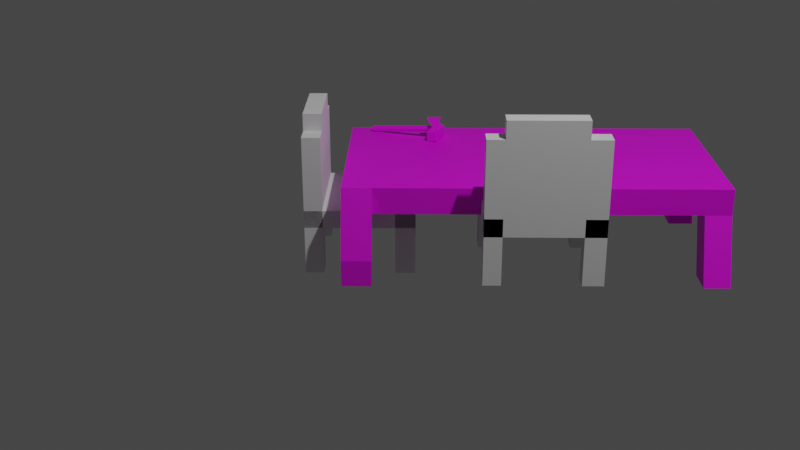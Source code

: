 # Source: TP1.blend  (saved by Blender 3.4.6; exported with 4.5.12 LTS)
import bpy
from mathutils import Matrix  # noqa: F401  (used for matrix-valued properties, if any)

bpy.ops.wm.read_factory_settings(use_empty=True)
scene = bpy.context.scene
scene.name = 'Scene'

# ---- collections
col_collection = bpy.data.collections.new('Collection'); scene.collection.children.link(col_collection)

# ---- images (referenced by path relative to the original .blend; pixels are not part of the script)
import os
ASSET_DIR = os.environ.get("B2B_ASSET_DIR", "")  # directory of the original .blend (textures are referenced by path, not embedded)
HERE = os.path.dirname(os.path.abspath(__file__))  # packed textures are extracted next to this script under _unpacked/

def load_image(name, relpath, width, height, colorspace="sRGB"):
    """Load a texture the original file referenced (path relative to the .blend, or extracted next to this script)."""
    p = next((c for c in (os.path.join(HERE, relpath), os.path.join(ASSET_DIR, relpath)) if relpath and os.path.exists(c)), "")
    if p:
        img = bpy.data.images.load(p, check_existing=True)
        img.name = name
    else:  # same state as the original file: an image datablock whose file is absent (Cycles renders it pink)
        img = bpy.data.images.new(name, width, height)
        img.source = "FILE"
        img.filepath = "//" + (relpath or name)
    img.colorspace_settings.name = colorspace
    return img
img_woodtexture_jpeg = load_image('woodTexture.jpeg', 'TP2/woodTexture.jpeg', 1024, 1024, 'sRGB')
img_metal_jpg = load_image('metal.jpg', 'TP2/metal.jpg', 1024, 1024, 'sRGB')
img_woodtexture_jpeg_001 = load_image('woodTexture.jpeg.001', 'TP2/woodTexture.jpeg', 1024, 1024, 'sRGB')
img_metal_jpg_001 = load_image('metal.jpg.001', 'TP2/metal.jpg', 1024, 1024, 'sRGB')

# ---- materials (node trees are filled in below, after node groups)
mat_lou7 = bpy.data.materials.new('lou7')
mat_lou7.use_transparent_shadow = False
mat_loun = bpy.data.materials.new('loun')
mat_loun.alpha_threshold = 0.0
mat_loun.use_transparent_shadow = False
mat_loun.roughness = 0.5
mat_loun.line_color = (0.0, 0.0, 0.0, 1.0)
mat_7did = bpy.data.materials.new('7did')
mat_7did.use_transparent_shadow = False
mat_lou7_001 = bpy.data.materials.new('lou7.001')
mat_lou7_001.use_transparent_shadow = False
mat_loun_001 = bpy.data.materials.new('loun.001')
mat_loun_001.alpha_threshold = 0.0
mat_loun_001.use_transparent_shadow = False
mat_loun_001.roughness = 0.5
mat_loun_001.line_color = (0.0, 0.0, 0.0, 1.0)
mat_7did_001 = bpy.data.materials.new('7did.001')
mat_7did_001.use_transparent_shadow = False

# ---- material node trees
mat_lou7.use_nodes = True; mat_lou7.node_tree.nodes.clear()
_N = mat_lou7.node_tree.nodes; _L = mat_lou7.node_tree.links
n0 = _N.new('ShaderNodeBsdfPrincipled'); n0.name = 'Principled BSDF'; n0.location = (10, 300)
n0.distribution = 'GGX'
n0.subsurface_method = 'RANDOM_WALK_SKIN'
n0.inputs[3].default_value = 1.45
n0.inputs[27].default_value = (0.0, 0.0, 0.0, 1.0)
n0.inputs[28].default_value = 1.0
n1 = _N.new('ShaderNodeOutputMaterial'); n1.name = 'Material Output'; n1.location = (300, 300)
n2 = _N.new('ShaderNodeTexImage'); n2.name = 'Image Texture'; n2.location = (-280, 275)
n2.image = img_woodtexture_jpeg
_L.new(n0.outputs[0], n1.inputs[0])
_L.new(n2.outputs[0], n0.inputs[0])
n1.is_active_output = True
mat_loun.use_nodes = True; mat_loun.node_tree.nodes.clear()
_N = mat_loun.node_tree.nodes; _L = mat_loun.node_tree.links
n0 = _N.new('ShaderNodeOutputMaterial'); n0.name = 'Material Output'; n0.location = (300, 300)
n1 = _N.new('ShaderNodeBsdfPrincipled'); n1.name = 'Principled BSDF'; n1.location = (10, 300)
n1.distribution = 'GGX'
n1.subsurface_method = 'RANDOM_WALK_SKIN'
n1.inputs[3].default_value = 1.45
n1.inputs[27].default_value = (0.0, 0.0, 0.0, 1.0)
n1.inputs[28].default_value = 1.0
_L.new(n1.outputs[0], n0.inputs[0])
n0.is_active_output = True
mat_7did.use_nodes = True; mat_7did.node_tree.nodes.clear()
_N = mat_7did.node_tree.nodes; _L = mat_7did.node_tree.links
n0 = _N.new('ShaderNodeBsdfPrincipled'); n0.name = 'Principled BSDF'; n0.location = (10, 300)
n0.distribution = 'GGX'
n0.subsurface_method = 'RANDOM_WALK_SKIN'
n0.inputs[3].default_value = 1.45
n0.inputs[27].default_value = (0.0, 0.0, 0.0, 1.0)
n0.inputs[28].default_value = 1.0
n1 = _N.new('ShaderNodeOutputMaterial'); n1.name = 'Material Output'; n1.location = (300, 300)
n2 = _N.new('ShaderNodeTexImage'); n2.name = 'Image Texture'; n2.location = (-280, 275)
n2.image = img_metal_jpg
_L.new(n0.outputs[0], n1.inputs[0])
_L.new(n2.outputs[0], n0.inputs[0])
n1.is_active_output = True
mat_lou7_001.use_nodes = True; mat_lou7_001.node_tree.nodes.clear()
_N = mat_lou7_001.node_tree.nodes; _L = mat_lou7_001.node_tree.links
n0 = _N.new('ShaderNodeBsdfPrincipled'); n0.name = 'Principled BSDF'; n0.location = (10, 300)
n0.distribution = 'GGX'
n0.subsurface_method = 'RANDOM_WALK_SKIN'
n0.inputs[3].default_value = 1.45
n0.inputs[27].default_value = (0.0, 0.0, 0.0, 1.0)
n0.inputs[28].default_value = 1.0
n1 = _N.new('ShaderNodeOutputMaterial'); n1.name = 'Material Output'; n1.location = (300, 300)
n2 = _N.new('ShaderNodeTexImage'); n2.name = 'Image Texture'; n2.location = (-280, 275)
n2.image = img_woodtexture_jpeg_001
_L.new(n0.outputs[0], n1.inputs[0])
_L.new(n2.outputs[0], n0.inputs[0])
n1.is_active_output = True
mat_loun_001.use_nodes = True; mat_loun_001.node_tree.nodes.clear()
_N = mat_loun_001.node_tree.nodes; _L = mat_loun_001.node_tree.links
n0 = _N.new('ShaderNodeOutputMaterial'); n0.name = 'Material Output'; n0.location = (300, 300)
n1 = _N.new('ShaderNodeBsdfPrincipled'); n1.name = 'Principled BSDF'; n1.location = (10, 300)
n1.distribution = 'GGX'
n1.subsurface_method = 'RANDOM_WALK_SKIN'
n1.inputs[3].default_value = 1.45
n1.inputs[27].default_value = (0.0, 0.0, 0.0, 1.0)
n1.inputs[28].default_value = 1.0
_L.new(n1.outputs[0], n0.inputs[0])
n0.is_active_output = True
mat_7did_001.use_nodes = True; mat_7did_001.node_tree.nodes.clear()
_N = mat_7did_001.node_tree.nodes; _L = mat_7did_001.node_tree.links
n0 = _N.new('ShaderNodeBsdfPrincipled'); n0.name = 'Principled BSDF'; n0.location = (10, 300)
n0.distribution = 'GGX'
n0.subsurface_method = 'RANDOM_WALK_SKIN'
n0.inputs[3].default_value = 1.45
n0.inputs[27].default_value = (0.0, 0.0, 0.0, 1.0)
n0.inputs[28].default_value = 1.0
n1 = _N.new('ShaderNodeOutputMaterial'); n1.name = 'Material Output'; n1.location = (300, 300)
n2 = _N.new('ShaderNodeTexImage'); n2.name = 'Image Texture'; n2.location = (-280, 275)
n2.image = img_metal_jpg_001
_L.new(n0.outputs[0], n1.inputs[0])
_L.new(n2.outputs[0], n0.inputs[0])
n1.is_active_output = True

# ---- world
world_world = bpy.data.worlds.new('World'); scene.world = world_world
world_world.use_nodes = True; world_world.node_tree.nodes.clear()
_N = world_world.node_tree.nodes; _L = world_world.node_tree.links
n0 = _N.new('ShaderNodeOutputWorld'); n0.name = 'World Output'; n0.location = (300, 300)
n1 = _N.new('ShaderNodeBackground'); n1.name = 'Background'; n1.location = (10, 300)
n1.inputs[0].default_value = (0.05088, 0.05088, 0.05088, 1.0)
_L.new(n1.outputs[0], n0.inputs[0])
n0.is_active_output = True
world_world.color = (0.05088, 0.05088, 0.05088)
world_world.use_sun_shadow = False
world_world.sun_shadow_jitter_overblur = 0.0

# ---- cameras
cam_camera_001 = bpy.data.cameras.new('Camera.001')

# ---- lights
light_light = bpy.data.lights.new('Light', 'POINT')
light_light.transmission_factor = 0.0
light_light.energy = 1000.0
light_light.shadow_soft_size = 0.1
light_light.shadow_maximum_resolution = 0.006
light_light.use_absolute_resolution = True

# ---- meshes
me_cube_001 = bpy.data.meshes.new('Cube.001')
me_cube_001.from_pydata([(-0.6828, -1.273, 0.1327), (-0.6497, -1.182, 0.1431), (-0.6058, -1.198, 0.1483), (-0.6413, -1.289, 0.142), (-0.683, -1.272, 0.1279), (-0.6499, -1.181, 0.1384), (-0.6565, -1.285, 0.1523), (-0.6234, -1.194, 0.1627), (-0.6082, -1.198, 0.1525), (-0.6443, -1.288, 0.1457), (-0.661, -1.283, 0.1527), (-0.6443, -1.237, 0.158), (-0.6655, -1.281, 0.1522), (-0.6112, -1.197, 0.1562), (-0.6823, -1.272, 0.1231), (-0.6493, -1.181, 0.1336), (-0.6389, -1.289, 0.1378), (-0.6488, -1.235, 0.1575), (-0.6698, -1.28, 0.1507), (-0.6808, -1.272, 0.1185), (-0.6367, -1.189, 0.1612), (-0.648, -1.287, 0.1487), (-0.6641, -1.226, 0.1238), (-0.6149, -1.196, 0.1592), (-0.6737, -1.278, 0.1484), (-0.6784, -1.272, 0.1143), (-0.6406, -1.187, 0.1589), (-0.6771, -1.276, 0.1453), (-0.6617, -1.226, 0.1196), (-0.644, -1.185, 0.1558), (-0.6798, -1.275, 0.1416), (-0.6467, -1.184, 0.152), (-0.6754, -1.273, 0.1107), (-0.6587, -1.227, 0.1159), (-0.6817, -1.274, 0.1373), (-0.6521, -1.286, 0.1509), (-0.6717, -1.274, 0.1076), (-0.655, -1.228, 0.1129), (-0.6676, -1.275, 0.1054), (-0.6509, -1.229, 0.1107), (-0.6632, -1.277, 0.1041), (-0.619, -1.195, 0.1614), (-0.6486, -1.183, 0.1478), (-0.6465, -1.231, 0.1094), (-0.6587, -1.278, 0.1037), (-0.6419, -1.232, 0.109), (-0.6206, -1.243, 0.1385), (-0.6374, -1.289, 0.1333), (-0.62, -1.243, 0.1338), (-0.6367, -1.289, 0.1285), (-0.6202, -1.242, 0.129), (-0.6369, -1.288, 0.1237), (-0.6213, -1.241, 0.1244), (-0.638, -1.288, 0.1191), (-0.6232, -1.24, 0.1201), (-0.6399, -1.286, 0.1148), (-0.6259, -1.239, 0.1164), (-0.6426, -1.285, 0.1111), (-0.6293, -1.237, 0.1133), (-0.646, -1.283, 0.108), (-0.6332, -1.236, 0.111), (-0.6499, -1.282, 0.1057), (-0.6374, -1.234, 0.1095), (-0.6542, -1.28, 0.1042), (-0.614, -1.104, 0.1301), (-0.6171, -1.103, 0.1337), (-0.6184, -1.106, 0.161), (-0.6157, -1.107, 0.1647), (-0.5951, -1.116, 0.1717), (-0.5907, -1.117, 0.1703), (-0.6041, -1.112, 0.1716), (-0.5997, -1.114, 0.1721), (-0.6104, -1.105, 0.1271), (-0.6203, -1.105, 0.1567), (-0.6084, -1.111, 0.1701), (-0.6214, -1.104, 0.1521), (-0.6123, -1.109, 0.1678), (-0.6216, -1.103, 0.1473), (-0.6062, -1.106, 0.1248), (-0.621, -1.103, 0.1425), (-0.6018, -1.108, 0.1235), (-0.5973, -1.109, 0.1231), (-0.6194, -1.103, 0.1379), (-0.5866, -1.118, 0.1681), (-0.5829, -1.119, 0.1651), (-0.5799, -1.12, 0.1615), (-0.5775, -1.12, 0.1572), (-0.576, -1.12, 0.1527), (-0.5753, -1.12, 0.1479), (-0.5755, -1.12, 0.1431), (-0.5766, -1.119, 0.1385), (-0.5786, -1.117, 0.1342), (-0.5813, -1.116, 0.1305), (-0.5846, -1.114, 0.1274), (-0.5885, -1.113, 0.1251), (-0.5928, -1.111, 0.1236), (-0.4842, -0.7465, 0.1711), (-0.4872, -0.7458, 0.1748), (-0.4885, -0.7485, 0.202), (-0.4858, -0.7499, 0.2058), (-0.4653, -0.7582, 0.2127), (-0.4608, -0.7596, 0.2114), (-0.4743, -0.7549, 0.2126), (-0.4698, -0.7566, 0.2132), (-0.4805, -0.7475, 0.1681), (-0.4905, -0.7473, 0.1978), (-0.4786, -0.7532, 0.2112), (-0.4916, -0.7464, 0.1931), (-0.4825, -0.7515, 0.2089), (-0.4918, -0.7458, 0.1884), (-0.4764, -0.7488, 0.1659), (-0.4911, -0.7454, 0.1836), (-0.472, -0.7502, 0.1646), (-0.4674, -0.7518, 0.1641), (-0.4896, -0.7455, 0.179), (-0.4567, -0.7609, 0.2092), (-0.4531, -0.7619, 0.2062), (-0.45, -0.7625, 0.2025), (-0.4477, -0.7629, 0.1983), (-0.4461, -0.7629, 0.1937), (-0.4455, -0.7626, 0.1889), (-0.4457, -0.762, 0.1842), (-0.4468, -0.7611, 0.1795), (-0.4487, -0.7599, 0.1753), (-0.4514, -0.7585, 0.1715), (-0.4548, -0.7569, 0.1684), (-0.4587, -0.7552, 0.1661), (-0.4629, -0.7535, 0.1647), (-0.3484, -0.7439, 0.1138), (-0.3742, -0.8151, 0.1056), (-0.5581, -0.6674, 0.1111), (-0.5839, -0.7386, 0.1029), (-0.4842, -0.82, 0.279), (-0.3521, -0.7515, 0.1919), (-0.4425, -0.7051, 0.2922), (-0.378, -0.8227, 0.1838), (-0.5069, -0.8118, 0.2788), (-0.5618, -0.675, 0.1893), (-0.4651, -0.6969, 0.292), (-0.5877, -0.7462, 0.1811)], [], [(5, 4, 0, 1), (15, 14, 4, 5), (20, 18, 12, 17), (31, 30, 27, 29), (43, 40, 38, 39), (42, 34, 30, 31), (22, 19, 14, 15), (26, 24, 18, 20), (29, 27, 24, 26), (28, 25, 19, 22), (45, 44, 40, 43), (33, 32, 25, 28), (37, 36, 32, 33), (1, 0, 34, 42), (39, 38, 36, 37), (17, 12, 10, 11), (11, 10, 6, 7), (7, 6, 35, 41), (41, 35, 21, 23), (23, 21, 9, 13), (13, 9, 3, 8), (8, 3, 16, 2), (2, 16, 47, 46), (46, 47, 49, 48), (48, 49, 51, 50), (50, 51, 53, 52), (52, 53, 55, 54), (54, 55, 57, 56), (56, 57, 59, 58), (58, 59, 61, 60), (52, 54, 91, 90), (60, 61, 63, 62), (62, 63, 44, 45), (24, 27, 30, 34, 0, 4, 14, 19, 25, 32, 36, 38, 40, 44, 63, 61, 59, 57, 55, 53, 51, 49, 47, 16, 3, 9, 21, 35, 6, 10, 12, 18), (78, 72, 104, 110), (43, 39, 78, 80), (2, 46, 87, 86), (33, 28, 65, 64), (62, 45, 81, 95), (37, 33, 64, 72), (41, 23, 83, 69), (54, 56, 92, 91), (42, 31, 66, 73), (26, 20, 74, 76), (46, 48, 88, 87), (11, 7, 68, 71), (5, 1, 75, 77), (23, 13, 84, 83), (56, 58, 93, 92), (45, 43, 80, 81), (29, 26, 76, 67), (48, 50, 89, 88), (39, 37, 72, 78), (20, 17, 70, 74), (13, 8, 85, 84), (58, 60, 94, 93), (22, 15, 79, 82), (31, 29, 67, 66), (15, 5, 77, 79), (50, 52, 90, 89), (7, 41, 69, 68), (17, 11, 71, 70), (8, 2, 86, 85), (60, 62, 95, 94), (28, 22, 82, 65), (1, 42, 73, 75), (102, 103, 100, 101, 115, 116, 117, 118, 119, 120, 121, 122, 123, 124, 125, 126, 127, 113, 112, 110, 104, 96, 97, 114, 111, 109, 107, 105, 98, 99, 108, 106), (89, 90, 122, 121), (79, 77, 109, 111), (90, 91, 123, 122), (80, 78, 110, 112), (64, 65, 97, 96), (91, 92, 124, 123), (81, 80, 112, 113), (66, 67, 99, 98), (92, 93, 125, 124), (67, 76, 108, 99), (68, 69, 101, 100), (93, 94, 126, 125), (82, 79, 111, 114), (70, 71, 103, 102), (94, 95, 127, 126), (65, 82, 114, 97), (72, 64, 96, 104), (95, 81, 113, 127), (69, 83, 115, 101), (73, 66, 98, 105), (83, 84, 116, 115), (74, 70, 102, 106), (84, 85, 117, 116), (75, 73, 105, 107), (85, 86, 118, 117), (76, 74, 106, 108), (86, 87, 119, 118), (71, 68, 100, 103), (87, 88, 120, 119), (77, 75, 107, 109), (88, 89, 121, 120), (136, 138, 134, 132), (128, 129, 131, 130), (131, 129, 135, 139), (133, 135, 129, 128), (130, 131, 139, 137), (132, 134, 135, 133), (138, 136, 137, 139), (133, 137, 136, 132), (139, 135, 134, 138), (128, 130, 137, 133)])
me_cube_001.polygons.foreach_set('material_index', [0, 0, 0, 0, 0, 0, 0, 0, 0, 0, 0, 0, 0, 0, 0, 0, 0, 0, 0, 0, 0, 0, 0, 0, 0, 0, 0, 0, 0, 0, 0, 0, 0, 0, 0, 0, 0, 0, 0, 0, 0, 0, 0, 0, 0, 0, 0, 0, 0, 0, 0, 0, 0, 0, 0, 0, 0, 0, 0, 0, 0, 0, 0, 0, 0, 0, 0, 0, 0, 0, 0, 0, 0, 0, 0, 0, 0, 0, 0, 0, 0, 0, 0, 0, 0, 0, 0, 0, 0, 0, 0, 0, 0, 0, 0, 0, 0, 0, 2, 2, 2, 2, 2, 2, 2, 2, 2, 2])
_uv = me_cube_001.uv_layers.new(name='UVMap')
_uv.uv.foreach_set('vector', [1.0, 0.5, 1.0, 1.0, 0.9688, 1.0, 0.9688, 0.5, 0.9688, 0.5, 0.9688, 1.0, 0.9375, 1.0, 0.9375, 0.5, 0.9375, 0.5, 0.9375, 1.0, 0.9062, 1.0, 0.9062, 0.5, 0.9062, 0.5, 0.9062, 1.0, 0.875, 1.0, 0.875, 0.5, 0.875, 0.5, 0.875, 1.0, 0.8438, 1.0, 0.8438, 0.5, 0.8438, 0.5, 0.8438, 1.0, 0.8125, 1.0, 0.8125, 0.5, 0.8125, 0.5, 0.8125, 1.0, 0.7812, 1.0, 0.7812, 0.5, 0.7812, 0.5, 0.7812, 1.0, 0.75, 1.0, 0.75, 0.5, 0.75, 0.5, 0.75, 1.0, 0.7188, 1.0, 0.7188, 0.5, 0.7188, 0.5, 0.7188, 1.0, 0.6875, 1.0, 0.6875, 0.5, 0.6875, 0.5, 0.6875, 1.0, 0.6562, 1.0, 0.6562, 0.5, 0.6562, 0.5, 0.6562, 1.0, 0.625, 1.0, 0.625, 0.5, 0.625, 0.5, 0.625, 1.0, 0.5938, 1.0, 0.5938, 0.5, 0.5938, 0.5, 0.5938, 1.0, 0.5625, 1.0, 0.5625, 0.5, 0.5625, 0.5, 0.5625, 1.0, 0.5312, 1.0, 0.5312, 0.5, 0.5312, 0.5, 0.5312, 1.0, 0.5, 1.0, 0.5, 0.5, 0.5, 0.5, 0.5, 1.0, 0.4688, 1.0, 0.4688, 0.5, 0.4688, 0.5, 0.4688, 1.0, 0.4375, 1.0, 0.4375, 0.5, 0.4375, 0.5, 0.4375, 1.0, 0.4062, 1.0, 0.4062, 0.5, 0.4062, 0.5, 0.4062, 1.0, 0.375, 1.0, 0.375, 0.5, 0.375, 0.5, 0.375, 1.0, 0.3438, 1.0, 0.3438, 0.5, 0.3438, 0.5, 0.3438, 1.0, 0.3125, 1.0, 0.3125, 0.5, 0.3125, 0.5, 0.3125, 1.0, 0.2812, 1.0, 0.2812, 0.5, 0.2812, 0.5, 0.2812, 1.0, 0.25, 1.0, 0.25, 0.5, 0.25, 0.5, 0.25, 1.0, 0.2188, 1.0, 0.2188, 0.5, 0.2188, 0.5, 0.2188, 1.0, 0.1875, 1.0, 0.1875, 0.5, 0.1875, 0.5, 0.1875, 1.0, 0.1562, 1.0, 0.1562, 0.5, 0.1562, 0.5, 0.1562, 1.0, 0.125, 1.0, 0.125, 0.5, 0.125, 0.5, 0.125, 1.0, 0.09375, 1.0, 0.09375, 0.5, 0.09375, 0.5, 0.09375, 1.0, 0.0625, 1.0, 0.0625, 0.5, 0.1875, 0.5, 0.1562, 0.5, 0.1562, 0.5, 0.1875, 0.5, 0.0625, 0.5, 0.0625, 1.0, 0.03125, 1.0, 0.03125, 0.5, 0.03125, 0.5, 0.03125, 1.0, 0.0, 1.0, 0.0, 0.5, 0.3833, 0.05045, 0.4197, 0.08029, 0.4496, 0.1167, 0.4717, 0.1582, 0.4854, 0.2032, 0.49, 0.25, 0.4854, 0.2968, 0.4717, 0.3418, 0.4496, 0.3833, 0.4197, 0.4197, 0.3833, 0.4496, 0.3418, 0.4717, 0.2968, 0.4854, 0.25, 0.49, 0.2032, 0.4854, 0.1582, 0.4717, 0.1167, 0.4496, 0.08029, 0.4197, 0.05045, 0.3833, 0.02827, 0.3418, 0.01461, 0.2968, 0.01, 0.25, 0.01461, 0.2032, 0.02827, 0.1582, 0.05045, 0.1167, 0.08029, 0.08029, 0.1167, 0.05045, 0.1582, 0.02827, 0.2032, 0.01461, 0.25, 0.01, 0.2968, 0.01461, 0.3418, 0.02827, 0.5625, 0.5, 0.5312, 0.5, 0.5312, 0.5, 0.5625, 0.5, 0.875, 0.5, 0.8438, 0.5, 0.8438, 0.5, 0.875, 0.5, 0.3125, 0.5, 0.2812, 0.5, 0.2812, 0.5, 0.3125, 0.5, 0.6562, 0.5, 0.625, 0.5, 0.625, 0.5, 0.6562, 0.5, 0.03125, 0.5, 0.0, 0.5, 0.0, 0.5, 0.03125, 0.5, 0.625, 0.5, 0.5938, 0.5, 0.5938, 0.5, 0.625, 0.5, 0.4375, 0.5, 0.4062, 0.5, 0.4062, 0.5, 0.4375, 0.5, 0.1562, 0.5, 0.125, 0.5, 0.125, 0.5, 0.1562, 0.5, 0.8438, 0.5, 0.8125, 0.5, 0.8125, 0.5, 0.8438, 0.5, 0.7812, 0.5, 0.75, 0.5, 0.75, 0.5, 0.7812, 0.5, 0.2812, 0.5, 0.25, 0.5, 0.25, 0.5, 0.2812, 0.5, 0.5, 0.5, 0.4688, 0.5, 0.4688, 0.5, 0.5, 0.5, 1.0, 0.5, 0.9688, 0.5, 0.9688, 0.5, 1.0, 0.5, 0.4062, 0.5, 0.375, 0.5, 0.375, 0.5, 0.4062, 0.5, 0.125, 0.5, 0.09375, 0.5, 0.09375, 0.5, 0.125, 0.5, 0.6875, 0.5, 0.6562, 0.5, 0.6562, 0.5, 0.6875, 0.5, 0.75, 0.5, 0.7188, 0.5, 0.7188, 0.5, 0.75, 0.5, 0.25, 0.5, 0.2188, 0.5, 0.2188, 0.5, 0.25, 0.5, 0.5625, 0.5, 0.5312, 0.5, 0.5312, 0.5, 0.5625, 0.5, 0.9375, 0.5, 0.9062, 0.5, 0.9062, 0.5, 0.9375, 0.5, 0.375, 0.5, 0.3438, 0.5, 0.3438, 0.5, 0.375, 0.5, 0.09375, 0.5, 0.0625, 0.5, 0.0625, 0.5, 0.09375, 0.5, 0.8125, 0.5, 0.7812, 0.5, 0.7812, 0.5, 0.8125, 0.5, 0.9062, 0.5, 0.875, 0.5, 0.875, 0.5, 0.9062, 0.5, 0.9688, 0.5, 0.9375, 0.5, 0.9375, 0.5, 0.9688, 0.5, 0.2188, 0.5, 0.1875, 0.5, 0.1875, 0.5, 0.2188, 0.5, 0.4688, 0.5, 0.4375, 0.5, 0.4375, 0.5, 0.4688, 0.5, 0.5312, 0.5, 0.5, 0.5, 0.5, 0.5, 0.5312, 0.5, 0.3438, 0.5, 0.3125, 0.5, 0.3125, 0.5, 0.3438, 0.5, 0.0625, 0.5, 0.03125, 0.5, 0.03125, 0.5, 0.0625, 0.5, 0.7188, 0.5, 0.6875, 0.5, 0.6875, 0.5, 0.7188, 0.5, 0.5938, 0.5, 0.5625, 0.5, 0.5625, 0.5, 0.5938, 0.5, 0.7968, 0.01461, 0.75, 0.01, 0.7032, 0.01461, 0.6582, 0.02827, 0.6167, 0.05045, 0.5803, 0.08029, 0.5504, 0.1167, 0.5283, 0.1582, 0.5146, 0.2032, 0.51, 0.25, 0.5146, 0.2968, 0.5283, 0.3418, 0.5504, 0.3833, 0.5803, 0.4197, 0.6167, 0.4496, 0.6582, 0.4717, 0.7032, 0.4854, 0.75, 0.49, 0.7968, 0.4854, 0.8418, 0.4717, 0.8833, 0.4496, 0.9197, 0.4197, 0.9496, 0.3833, 0.9717, 0.3418, 0.9854, 0.2968, 0.99, 0.25, 0.9854, 0.2032, 0.9717, 0.1582, 0.9496, 0.1167, 0.9197, 0.08029, 0.8833, 0.05045, 0.8418, 0.02827, 0.2188, 0.5, 0.1875, 0.5, 0.1875, 0.5, 0.2188, 0.5, 0.9688, 0.5, 0.9375, 0.5, 0.9375, 0.5, 0.9688, 0.5, 0.1875, 0.5, 0.1562, 0.5, 0.1562, 0.5, 0.1875, 0.5, 0.875, 0.5, 0.8438, 0.5, 0.8438, 0.5, 0.875, 0.5, 0.6562, 0.5, 0.625, 0.5, 0.625, 0.5, 0.6562, 0.5, 0.1562, 0.5, 0.125, 0.5, 0.125, 0.5, 0.1562, 0.5, 0.6875, 0.5, 0.6562, 0.5, 0.6562, 0.5, 0.6875, 0.5, 0.9062, 0.5, 0.875, 0.5, 0.875, 0.5, 0.9062, 0.5, 0.125, 0.5, 0.09375, 0.5, 0.09375, 0.5, 0.125, 0.5, 0.75, 0.5, 0.7188, 0.5, 0.7188, 0.5, 0.75, 0.5, 0.4688, 0.5, 0.4375, 0.5, 0.4375, 0.5, 0.4688, 0.5, 0.09375, 0.5, 0.0625, 0.5, 0.0625, 0.5, 0.09375, 0.5, 0.8125, 0.5, 0.7812, 0.5, 0.7812, 0.5, 0.8125, 0.5, 0.5312, 0.5, 0.5, 0.5, 0.5, 0.5, 0.5312, 0.5, 0.0625, 0.5, 0.03125, 0.5, 0.03125, 0.5, 0.0625, 0.5, 0.7188, 0.5, 0.6875, 0.5, 0.6875, 0.5, 0.7188, 0.5, 0.625, 0.5, 0.5938, 0.5, 0.5938, 0.5, 0.625, 0.5, 0.03125, 0.5, 0.0, 0.5, 0.0, 0.5, 0.03125, 0.5, 0.4375, 0.5, 0.4062, 0.5, 0.4062, 0.5, 0.4375, 0.5, 0.8438, 0.5, 0.8125, 0.5, 0.8125, 0.5, 0.8438, 0.5, 0.4062, 0.5, 0.375, 0.5, 0.375, 0.5, 0.4062, 0.5, 0.9375, 0.5, 0.9062, 0.5, 0.9062, 0.5, 0.9375, 0.5, 0.375, 0.5, 0.3438, 0.5, 0.3438, 0.5, 0.375, 0.5, 0.5938, 0.5, 0.5625, 0.5, 0.5625, 0.5, 0.5938, 0.5, 0.3438, 0.5, 0.3125, 0.5, 0.3125, 0.5, 0.3438, 0.5, 0.7812, 0.5, 0.75, 0.5, 0.75, 0.5, 0.7812, 0.5, 0.3125, 0.5, 0.2812, 0.5, 0.2812, 0.5, 0.3125, 0.5, 0.5, 0.5, 0.4688, 0.5, 0.4688, 0.5, 0.5, 0.5, 0.2812, 0.5, 0.25, 0.5, 0.25, 0.5, 0.2812, 0.5, 1.0, 0.5, 0.9688, 0.5, 0.9688, 0.5, 1.0, 0.5, 0.25, 0.5, 0.2188, 0.5, 0.2188, 0.5, 0.25, 0.5, 0.7018, 0.8615, 0.2982, 0.8615, 0.2982, 0.8885, 0.7018, 0.8885, 0.375, 0.25, 0.625, 0.25, 0.625, 0.5, 0.375, 0.5, 0.625, 0.5, 0.875, 0.5, 0.875, 0.6103, 0.625, 0.6103, 0.375, 0.1397, 0.625, 0.1397, 0.625, 0.25, 0.375, 0.25, 0.375, 0.5, 0.625, 0.5, 0.625, 0.6103, 0.375, 0.6103, 0.7018, 0.8885, 0.2982, 0.8885, 0.625, 1.0, 0.375, 1.0, 0.2982, 0.8615, 0.7018, 0.8615, 0.375, 0.6103, 0.625, 0.6103, 0.375, 1.0, 0.375, 0.75, 0.7018, 0.8615, 0.7018, 0.8885, 0.625, 0.75, 0.625, 1.0, 0.2982, 0.8885, 0.2982, 0.8615, 0.125, 0.5, 0.375, 0.5, 0.375, 0.6103, 0.125, 0.6103])
me_cube_001.materials.append(mat_lou7)
me_cube_001.materials.append(mat_loun)
me_cube_001.materials.append(mat_7did)
me_cube_001.update()
me_cube_002 = bpy.data.meshes.new('Cube.002')
me_cube_002.from_pydata([(-0.4653, -0.4774, -0.07524), (-0.4653, -0.4774, 0.07524), (-0.4653, 0.4774, -0.07524), (-0.4653, 0.4774, 0.07524), (0.4653, -0.4774, -0.07524), (0.4653, -0.4774, 0.07524), (0.4653, 0.4774, -0.07524), (0.4653, 0.4774, 0.07524), (-0.4653, 0.3305, -0.07524), (-0.4653, 0.3305, 0.07524), (0.4653, 0.3305, -0.07524), (0.4653, 0.3305, 0.07524), (-0.4653, -0.3034, -0.07524), (0.4653, -0.3034, 0.07524), (-0.4653, -0.3034, 0.07524), (0.4653, -0.3034, -0.07524), (0.3102, 0.4774, -0.07524), (0.3102, 0.4774, 0.07524), (0.3102, -0.4774, -0.07524), (0.3102, -0.4774, 0.07524), (0.3102, 0.3305, 0.07524), (0.3102, 0.3305, -0.07524), (0.3102, -0.3034, 0.07524), (0.3102, -0.3034, -0.07524), (-0.2964, 0.4774, -0.07524), (-0.2964, -0.4774, 0.07524), (-0.2964, 0.3305, -0.07524), (-0.2964, -0.3034, -0.07524), (-0.2964, 0.4774, 0.07524), (-0.2964, -0.4774, -0.07524), (-0.2964, 0.3305, 0.07524), (-0.2964, -0.3034, 0.07524), (-0.4653, -0.3034, 0.4862), (-0.4653, -0.4774, 0.4862), (-0.2964, 0.4774, 0.4862), (-0.4653, 0.4774, 0.4862), (0.4653, 0.3305, 0.4862), (0.4653, 0.4774, 0.4862), (0.3102, -0.4774, 0.4862), (0.4653, -0.4774, 0.4862), (-0.4653, 0.3305, 0.4862), (-0.2964, 0.3305, 0.4862), (0.4653, -0.3034, 0.4862), (-0.2964, -0.3034, 0.4862), (0.3102, 0.4774, 0.4862), (0.3102, 0.3305, 0.4862), (0.3102, -0.3034, 0.4862), (-0.2964, -0.4774, 0.4862), (0.3102, 0.4774, -0.714), (0.4653, 0.4774, -0.714), (0.4653, -0.3034, -0.714), (0.4653, -0.4774, -0.714), (0.4653, -0.3034, -0.8644), (0.4653, 0.3305, -0.8644), (0.4653, 0.3305, -0.714), (0.3102, 0.3305, -0.714), (0.3102, -0.3034, -0.714), (0.3102, -0.4774, -0.714), (0.3102, 0.3305, -0.8644), (0.3102, -0.3034, -0.8644)], [], [(8, 9, 3, 2), (16, 17, 7, 6), (15, 13, 5, 4), (29, 25, 1, 0), (21, 16, 44, 45), (31, 14, 1, 25), (28, 3, 9, 30), (15, 4, 39, 42), (6, 7, 11, 10), (12, 14, 9, 8), (0, 1, 14, 12), (30, 9, 14, 31), (10, 15, 52, 53), (10, 11, 13, 15), (26, 21, 23, 27), (11, 20, 22, 13), (24, 16, 21, 26), (19, 5, 51, 57), (22, 19, 57, 56), (27, 23, 18, 29), (4, 5, 19, 18), (24, 28, 17, 16), (2, 3, 28, 24), (0, 12, 32, 33), (6, 10, 36, 37), (8, 26, 27, 12), (20, 30, 31, 22), (17, 28, 30, 20), (22, 31, 25, 19), (18, 19, 25, 29), (46, 42, 39, 38), (44, 37, 36, 45), (32, 43, 47, 33), (35, 34, 41, 40), (27, 29, 47, 43), (24, 26, 41, 34), (26, 8, 40, 41), (4, 18, 38, 39), (10, 21, 45, 36), (12, 27, 43, 32), (2, 24, 34, 35), (18, 23, 46, 38), (29, 0, 33, 47), (8, 2, 35, 40), (23, 15, 42, 46), (16, 6, 37, 44), (58, 53, 52, 59), (49, 48, 55, 54), (50, 56, 57, 51), (15, 23, 59, 52), (5, 13, 50, 51), (13, 22, 56, 50), (11, 7, 49, 54), (17, 20, 55, 48), (7, 17, 48, 49), (23, 21, 58, 59), (21, 10, 53, 58), (20, 11, 54, 55)])
_uv = me_cube_002.uv_layers.new(name='UVMap')
_uv.uv.foreach_set('vector', [0.375, 0.2115, 0.625, 0.2115, 0.625, 0.25, 0.375, 0.25, 0.375, 0.4583, 0.625, 0.4583, 0.625, 0.5, 0.375, 0.5, 0.375, 0.7044, 0.625, 0.7044, 0.625, 0.75, 0.375, 0.75, 0.375, 0.9546, 0.625, 0.9546, 0.625, 1.0, 0.375, 1.0, 0.3333, 0.5385, 0.3333, 0.5, 0.3333, 0.5, 0.3333, 0.5385, 0.8296, 0.7044, 0.875, 0.7044, 0.875, 0.75, 0.8296, 0.75, 0.8296, 0.5, 0.875, 0.5, 0.875, 0.5385, 0.8296, 0.5385, 0.375, 0.7044, 0.375, 0.75, 0.375, 0.75, 0.375, 0.7044, 0.375, 0.5, 0.625, 0.5, 0.625, 0.5385, 0.375, 0.5385, 0.375, 0.04556, 0.625, 0.04556, 0.625, 0.2115, 0.375, 0.2115, 0.375, 0.0, 0.625, 0.0, 0.625, 0.04556, 0.375, 0.04556, 0.8296, 0.5385, 0.875, 0.5385, 0.875, 0.7044, 0.8296, 0.7044, 0.375, 0.5385, 0.375, 0.7044, 0.375, 0.7044, 0.375, 0.5385, 0.375, 0.5385, 0.625, 0.5385, 0.625, 0.7044, 0.375, 0.7044, 0.1704, 0.5385, 0.3333, 0.5385, 0.3333, 0.7044, 0.1704, 0.7044, 0.625, 0.5385, 0.6667, 0.5385, 0.6667, 0.7044, 0.625, 0.7044, 0.1704, 0.5, 0.3333, 0.5, 0.3333, 0.5385, 0.1704, 0.5385, 0.625, 0.7917, 0.625, 0.75, 0.625, 0.75, 0.625, 0.7917, 0.6667, 0.7044, 0.6667, 0.75, 0.6667, 0.75, 0.6667, 0.7044, 0.1704, 0.7044, 0.3333, 0.7044, 0.3333, 0.75, 0.1704, 0.75, 0.375, 0.75, 0.625, 0.75, 0.625, 0.7917, 0.375, 0.7917, 0.375, 0.2954, 0.625, 0.2954, 0.625, 0.4583, 0.375, 0.4583, 0.375, 0.25, 0.625, 0.25, 0.625, 0.2954, 0.375, 0.2954, 0.375, 0.0, 0.375, 0.04556, 0.375, 0.04556, 0.375, 0.0, 0.375, 0.5, 0.375, 0.5385, 0.375, 0.5385, 0.375, 0.5, 0.125, 0.5385, 0.1704, 0.5385, 0.1704, 0.7044, 0.125, 0.7044, 0.6667, 0.5385, 0.8296, 0.5385, 0.8296, 0.7044, 0.6667, 0.7044, 0.6667, 0.5, 0.8296, 0.5, 0.8296, 0.5385, 0.6667, 0.5385, 0.6667, 0.7044, 0.8296, 0.7044, 0.8296, 0.75, 0.6667, 0.75, 0.375, 0.7917, 0.625, 0.7917, 0.625, 0.9546, 0.375, 0.9546, 0.3333, 0.7044, 0.375, 0.7044, 0.375, 0.75, 0.3333, 0.75, 0.3333, 0.5, 0.375, 0.5, 0.375, 0.5385, 0.3333, 0.5385, 0.125, 0.7044, 0.1704, 0.7044, 0.1704, 0.75, 0.125, 0.75, 0.125, 0.5, 0.1704, 0.5, 0.1704, 0.5385, 0.125, 0.5385, 0.1704, 0.7044, 0.1704, 0.75, 0.1704, 0.75, 0.1704, 0.7044, 0.1704, 0.5, 0.1704, 0.5385, 0.1704, 0.5385, 0.1704, 0.5, 0.1704, 0.5385, 0.125, 0.5385, 0.125, 0.5385, 0.1704, 0.5385, 0.375, 0.75, 0.375, 0.7917, 0.375, 0.7917, 0.375, 0.75, 0.375, 0.5385, 0.3333, 0.5385, 0.3333, 0.5385, 0.375, 0.5385, 0.125, 0.7044, 0.1704, 0.7044, 0.1704, 0.7044, 0.125, 0.7044, 0.375, 0.25, 0.375, 0.2954, 0.375, 0.2954, 0.375, 0.25, 0.3333, 0.75, 0.3333, 0.7044, 0.3333, 0.7044, 0.3333, 0.75, 0.375, 0.9546, 0.375, 1.0, 0.375, 1.0, 0.375, 0.9546, 0.375, 0.2115, 0.375, 0.25, 0.375, 0.25, 0.375, 0.2115, 0.3333, 0.7044, 0.375, 0.7044, 0.375, 0.7044, 0.3333, 0.7044, 0.375, 0.4583, 0.375, 0.5, 0.375, 0.5, 0.375, 0.4583, 0.3333, 0.5385, 0.375, 0.5385, 0.375, 0.7044, 0.3333, 0.7044, 0.625, 0.5, 0.6667, 0.5, 0.6667, 0.5385, 0.625, 0.5385, 0.625, 0.7044, 0.6667, 0.7044, 0.6667, 0.75, 0.625, 0.75, 0.375, 0.7044, 0.3333, 0.7044, 0.3333, 0.7044, 0.375, 0.7044, 0.625, 0.75, 0.625, 0.7044, 0.625, 0.7044, 0.625, 0.75, 0.625, 0.7044, 0.6667, 0.7044, 0.6667, 0.7044, 0.625, 0.7044, 0.625, 0.5385, 0.625, 0.5, 0.625, 0.5, 0.625, 0.5385, 0.6667, 0.5, 0.6667, 0.5385, 0.6667, 0.5385, 0.6667, 0.5, 0.625, 0.5, 0.625, 0.4583, 0.625, 0.4583, 0.625, 0.5, 0.3333, 0.7044, 0.3333, 0.5385, 0.3333, 0.5385, 0.3333, 0.7044, 0.3333, 0.5385, 0.375, 0.5385, 0.375, 0.5385, 0.3333, 0.5385, 0.6667, 0.5385, 0.625, 0.5385, 0.625, 0.5385, 0.6667, 0.5385])
me_cube_002.update()
me_cube_004 = bpy.data.meshes.new('Cube.004')
me_cube_004.from_pydata([(-0.4653, -0.4774, -0.07524), (-0.4653, -0.4774, 0.07524), (-0.4653, 0.4774, -0.07524), (-0.4653, 0.4774, 0.07524), (0.4653, -0.4774, -0.07524), (0.4653, -0.4774, 0.07524), (0.4653, 0.4774, -0.07524), (0.4653, 0.4774, 0.07524), (-0.4653, 0.3305, -0.07524), (-0.4653, 0.3305, 0.07524), (0.4653, 0.3305, -0.07524), (0.4653, 0.3305, 0.07524), (-0.4653, -0.3034, -0.07524), (0.4653, -0.3034, 0.07524), (-0.4653, -0.3034, 0.07524), (0.4653, -0.3034, -0.07524), (0.3102, 0.4774, -0.07524), (0.3102, 0.4774, 0.07524), (0.3102, -0.4774, -0.07524), (0.3102, -0.4774, 0.07524), (0.3102, 0.3305, 0.07524), (0.3102, 0.3305, -0.07524), (0.3102, -0.3034, 0.07524), (0.3102, -0.3034, -0.07524), (-0.2964, 0.4774, -0.07524), (-0.2964, -0.4774, 0.07524), (-0.2964, 0.3305, -0.07524), (-0.2964, -0.3034, -0.07524), (-0.2964, 0.4774, 0.07524), (-0.2964, -0.4774, -0.07524), (-0.2964, 0.3305, 0.07524), (-0.2964, -0.3034, 0.07524), (-0.4653, -0.3034, 0.4862), (-0.4653, -0.4774, 0.4862), (-0.2964, 0.4774, 0.4862), (-0.4653, 0.4774, 0.4862), (0.4653, 0.3305, 0.4862), (0.4653, 0.4774, 0.4862), (0.3102, -0.4774, 0.4862), (0.4653, -0.4774, 0.4862), (-0.4653, 0.3305, 0.4862), (-0.2964, 0.3305, 0.4862), (0.4653, -0.3034, 0.4862), (-0.2964, -0.3034, 0.4862), (0.3102, 0.4774, 0.4862), (0.3102, 0.3305, 0.4862), (0.3102, -0.3034, 0.4862), (-0.2964, -0.4774, 0.4862), (0.3102, 0.4774, -0.714), (0.4653, 0.4774, -0.714), (0.4653, -0.3034, -0.714), (0.4653, -0.4774, -0.714), (0.4653, -0.3034, -0.8644), (0.4653, 0.3305, -0.8644), (0.4653, 0.3305, -0.714), (0.3102, 0.3305, -0.714), (0.3102, -0.3034, -0.714), (0.3102, -0.4774, -0.714), (0.3102, 0.3305, -0.8644), (0.3102, -0.3034, -0.8644)], [], [(8, 9, 3, 2), (16, 17, 7, 6), (15, 13, 5, 4), (29, 25, 1, 0), (21, 16, 44, 45), (31, 14, 1, 25), (28, 3, 9, 30), (15, 4, 39, 42), (6, 7, 11, 10), (12, 14, 9, 8), (0, 1, 14, 12), (30, 9, 14, 31), (10, 15, 52, 53), (10, 11, 13, 15), (26, 21, 23, 27), (11, 20, 22, 13), (24, 16, 21, 26), (19, 5, 51, 57), (22, 19, 57, 56), (27, 23, 18, 29), (4, 5, 19, 18), (24, 28, 17, 16), (2, 3, 28, 24), (0, 12, 32, 33), (6, 10, 36, 37), (8, 26, 27, 12), (20, 30, 31, 22), (17, 28, 30, 20), (22, 31, 25, 19), (18, 19, 25, 29), (46, 42, 39, 38), (44, 37, 36, 45), (32, 43, 47, 33), (35, 34, 41, 40), (27, 29, 47, 43), (24, 26, 41, 34), (26, 8, 40, 41), (4, 18, 38, 39), (10, 21, 45, 36), (12, 27, 43, 32), (2, 24, 34, 35), (18, 23, 46, 38), (29, 0, 33, 47), (8, 2, 35, 40), (23, 15, 42, 46), (16, 6, 37, 44), (58, 53, 52, 59), (49, 48, 55, 54), (50, 56, 57, 51), (15, 23, 59, 52), (5, 13, 50, 51), (13, 22, 56, 50), (11, 7, 49, 54), (17, 20, 55, 48), (7, 17, 48, 49), (23, 21, 58, 59), (21, 10, 53, 58), (20, 11, 54, 55)])
_uv = me_cube_004.uv_layers.new(name='UVMap')
_uv.uv.foreach_set('vector', [0.375, 0.2115, 0.625, 0.2115, 0.625, 0.25, 0.375, 0.25, 0.375, 0.4583, 0.625, 0.4583, 0.625, 0.5, 0.375, 0.5, 0.375, 0.7044, 0.625, 0.7044, 0.625, 0.75, 0.375, 0.75, 0.375, 0.9546, 0.625, 0.9546, 0.625, 1.0, 0.375, 1.0, 0.3333, 0.5385, 0.3333, 0.5, 0.3333, 0.5, 0.3333, 0.5385, 0.8296, 0.7044, 0.875, 0.7044, 0.875, 0.75, 0.8296, 0.75, 0.8296, 0.5, 0.875, 0.5, 0.875, 0.5385, 0.8296, 0.5385, 0.375, 0.7044, 0.375, 0.75, 0.375, 0.75, 0.375, 0.7044, 0.375, 0.5, 0.625, 0.5, 0.625, 0.5385, 0.375, 0.5385, 0.375, 0.04556, 0.625, 0.04556, 0.625, 0.2115, 0.375, 0.2115, 0.375, 0.0, 0.625, 0.0, 0.625, 0.04556, 0.375, 0.04556, 0.8296, 0.5385, 0.875, 0.5385, 0.875, 0.7044, 0.8296, 0.7044, 0.375, 0.5385, 0.375, 0.7044, 0.375, 0.7044, 0.375, 0.5385, 0.375, 0.5385, 0.625, 0.5385, 0.625, 0.7044, 0.375, 0.7044, 0.1704, 0.5385, 0.3333, 0.5385, 0.3333, 0.7044, 0.1704, 0.7044, 0.625, 0.5385, 0.6667, 0.5385, 0.6667, 0.7044, 0.625, 0.7044, 0.1704, 0.5, 0.3333, 0.5, 0.3333, 0.5385, 0.1704, 0.5385, 0.625, 0.7917, 0.625, 0.75, 0.625, 0.75, 0.625, 0.7917, 0.6667, 0.7044, 0.6667, 0.75, 0.6667, 0.75, 0.6667, 0.7044, 0.1704, 0.7044, 0.3333, 0.7044, 0.3333, 0.75, 0.1704, 0.75, 0.375, 0.75, 0.625, 0.75, 0.625, 0.7917, 0.375, 0.7917, 0.375, 0.2954, 0.625, 0.2954, 0.625, 0.4583, 0.375, 0.4583, 0.375, 0.25, 0.625, 0.25, 0.625, 0.2954, 0.375, 0.2954, 0.375, 0.0, 0.375, 0.04556, 0.375, 0.04556, 0.375, 0.0, 0.375, 0.5, 0.375, 0.5385, 0.375, 0.5385, 0.375, 0.5, 0.125, 0.5385, 0.1704, 0.5385, 0.1704, 0.7044, 0.125, 0.7044, 0.6667, 0.5385, 0.8296, 0.5385, 0.8296, 0.7044, 0.6667, 0.7044, 0.6667, 0.5, 0.8296, 0.5, 0.8296, 0.5385, 0.6667, 0.5385, 0.6667, 0.7044, 0.8296, 0.7044, 0.8296, 0.75, 0.6667, 0.75, 0.375, 0.7917, 0.625, 0.7917, 0.625, 0.9546, 0.375, 0.9546, 0.3333, 0.7044, 0.375, 0.7044, 0.375, 0.75, 0.3333, 0.75, 0.3333, 0.5, 0.375, 0.5, 0.375, 0.5385, 0.3333, 0.5385, 0.125, 0.7044, 0.1704, 0.7044, 0.1704, 0.75, 0.125, 0.75, 0.125, 0.5, 0.1704, 0.5, 0.1704, 0.5385, 0.125, 0.5385, 0.1704, 0.7044, 0.1704, 0.75, 0.1704, 0.75, 0.1704, 0.7044, 0.1704, 0.5, 0.1704, 0.5385, 0.1704, 0.5385, 0.1704, 0.5, 0.1704, 0.5385, 0.125, 0.5385, 0.125, 0.5385, 0.1704, 0.5385, 0.375, 0.75, 0.375, 0.7917, 0.375, 0.7917, 0.375, 0.75, 0.375, 0.5385, 0.3333, 0.5385, 0.3333, 0.5385, 0.375, 0.5385, 0.125, 0.7044, 0.1704, 0.7044, 0.1704, 0.7044, 0.125, 0.7044, 0.375, 0.25, 0.375, 0.2954, 0.375, 0.2954, 0.375, 0.25, 0.3333, 0.75, 0.3333, 0.7044, 0.3333, 0.7044, 0.3333, 0.75, 0.375, 0.9546, 0.375, 1.0, 0.375, 1.0, 0.375, 0.9546, 0.375, 0.2115, 0.375, 0.25, 0.375, 0.25, 0.375, 0.2115, 0.3333, 0.7044, 0.375, 0.7044, 0.375, 0.7044, 0.3333, 0.7044, 0.375, 0.4583, 0.375, 0.5, 0.375, 0.5, 0.375, 0.4583, 0.3333, 0.5385, 0.375, 0.5385, 0.375, 0.7044, 0.3333, 0.7044, 0.625, 0.5, 0.6667, 0.5, 0.6667, 0.5385, 0.625, 0.5385, 0.625, 0.7044, 0.6667, 0.7044, 0.6667, 0.75, 0.625, 0.75, 0.375, 0.7044, 0.3333, 0.7044, 0.3333, 0.7044, 0.375, 0.7044, 0.625, 0.75, 0.625, 0.7044, 0.625, 0.7044, 0.625, 0.75, 0.625, 0.7044, 0.6667, 0.7044, 0.6667, 0.7044, 0.625, 0.7044, 0.625, 0.5385, 0.625, 0.5, 0.625, 0.5, 0.625, 0.5385, 0.6667, 0.5, 0.6667, 0.5385, 0.6667, 0.5385, 0.6667, 0.5, 0.625, 0.5, 0.625, 0.4583, 0.625, 0.4583, 0.625, 0.5, 0.3333, 0.7044, 0.3333, 0.5385, 0.3333, 0.5385, 0.3333, 0.7044, 0.3333, 0.5385, 0.375, 0.5385, 0.375, 0.5385, 0.3333, 0.5385, 0.6667, 0.5385, 0.625, 0.5385, 0.625, 0.5385, 0.6667, 0.5385])
me_cube_004.update()
me_cube_003 = bpy.data.meshes.new('Cube.003')
me_cube_003.from_pydata([(-0.7604, -1.467, -0.1038), (-0.7604, -1.467, 0.1038), (-0.7604, 1.467, -0.1038), (-0.7604, 1.467, 0.1038), (0.7604, -1.467, -0.1038), (0.7604, -1.467, 0.1038), (0.7604, 1.467, -0.1038), (0.7604, 1.467, 0.1038), (-0.7604, 1.263, -0.1038), (-0.7604, 1.263, 0.1038), (0.7604, 1.263, -0.1038), (0.7604, 1.263, 0.1038), (0.5189, 1.467, -0.1038), (0.5189, 1.467, 0.1038), (0.5189, -1.467, -0.1038), (0.5189, -1.467, 0.1038), (0.5189, 1.263, 0.1038), (0.5189, 1.263, -0.1038), (-0.5383, 1.467, -0.1038), (-0.5383, -1.467, 0.1038), (-0.5383, 1.263, -0.1038), (-0.5383, 1.467, 0.1038), (-0.5383, -1.467, -0.1038), (-0.5383, 1.263, 0.1038), (-0.7604, -1.235, -0.1038), (0.7604, -1.235, 0.1038), (-0.7604, -1.235, 0.1038), (0.7604, -1.235, -0.1038), (0.5189, -1.235, 0.1038), (0.5189, -1.235, -0.1038), (-0.5383, -1.235, -0.1038), (-0.5383, -1.235, 0.1038), (-0.5869, -1.235, -0.6243), (-0.5869, -1.467, -0.6243), (-0.3648, 1.467, -0.6243), (-0.5869, 1.467, -0.6243), (0.9339, 1.263, -0.6243), (0.9339, 1.467, -0.6243), (0.9339, -1.235, -0.4167), (0.9339, -1.467, -0.4167), (0.9339, -1.467, -0.6243), (-0.5869, 1.263, -0.6243), (-0.3648, 1.263, -0.6243), (0.6924, 1.467, -0.6243), (0.6924, 1.263, -0.6243), (-0.3648, -1.467, -0.6243), (-0.3648, -1.235, -0.6243), (0.9339, -1.235, -0.6243)], [], [(8, 9, 3, 2), (12, 13, 7, 6), (6, 10, 36, 37), (22, 19, 1, 0), (29, 27, 4, 14), (31, 26, 1, 19), (21, 3, 9, 23), (22, 0, 33, 45), (6, 7, 11, 10), (24, 26, 9, 8), (18, 12, 17, 20), (7, 13, 16, 11), (25, 28, 15, 5), (30, 29, 14, 22), (4, 5, 15, 14), (18, 21, 13, 12), (2, 3, 21, 18), (12, 6, 37, 43), (8, 2, 35, 41), (13, 21, 23, 16), (28, 31, 19, 15), (14, 15, 19, 22), (16, 23, 31, 28), (8, 20, 30, 24), (20, 17, 29, 30), (11, 16, 28, 25), (0, 1, 26, 24), (23, 9, 26, 31), (17, 10, 27, 29), (10, 11, 25, 27), (47, 38, 39, 40), (43, 37, 36, 44), (32, 46, 45, 33), (35, 34, 42, 41), (27, 25, 38, 47), (0, 24, 32, 33), (25, 5, 39, 38), (24, 30, 46, 32), (5, 4, 40, 39), (30, 22, 45, 46), (20, 8, 41, 42), (4, 27, 47, 40), (10, 17, 44, 36), (18, 20, 42, 34), (17, 12, 43, 44), (2, 18, 34, 35)])
me_cube_003.polygons.foreach_set('material_index', [2, 2, 2, 2, 2, 2, 2, 2, 2, 2, 2, 2, 2, 2, 2, 2, 2, 2, 2, 2, 2, 2, 0, 2, 0, 2, 2, 2, 2, 2, 2, 2, 2, 2, 2, 2, 2, 2, 2, 2, 2, 2, 2, 2, 2, 2])
_uv = me_cube_003.uv_layers.new(name='UVMap')
_uv.uv.foreach_set('vector', [0.375, 0.2326, 0.625, 0.2326, 0.625, 0.25, 0.375, 0.25, 0.375, 0.4603, 0.625, 0.4603, 0.625, 0.5, 0.375, 0.5, 0.375, 0.5, 0.375, 0.5174, 0.375, 0.5174, 0.375, 0.5, 0.375, 0.9635, 0.625, 0.9635, 0.625, 1.0, 0.375, 1.0, 0.3353, 0.7302, 0.375, 0.7302, 0.375, 0.75, 0.3353, 0.75, 0.8385, 0.7302, 0.875, 0.7302, 0.875, 0.75, 0.8385, 0.75, 0.8385, 0.5, 0.875, 0.5, 0.875, 0.5174, 0.8385, 0.5174, 0.375, 0.9635, 0.375, 1.0, 0.375, 1.0, 0.375, 0.9635, 0.375, 0.5, 0.625, 0.5, 0.625, 0.5174, 0.375, 0.5174, 0.375, 0.01976, 0.625, 0.01976, 0.625, 0.2326, 0.375, 0.2326, 0.1615, 0.5, 0.3353, 0.5, 0.3353, 0.5174, 0.1615, 0.5174, 0.625, 0.5, 0.6647, 0.5, 0.6647, 0.5174, 0.625, 0.5174, 0.625, 0.7302, 0.6647, 0.7302, 0.6647, 0.75, 0.625, 0.75, 0.1615, 0.7302, 0.3353, 0.7302, 0.3353, 0.75, 0.1615, 0.75, 0.375, 0.75, 0.625, 0.75, 0.625, 0.7897, 0.375, 0.7897, 0.375, 0.2865, 0.625, 0.2865, 0.625, 0.4603, 0.375, 0.4603, 0.375, 0.25, 0.625, 0.25, 0.625, 0.2865, 0.375, 0.2865, 0.375, 0.4603, 0.375, 0.5, 0.375, 0.5, 0.375, 0.4603, 0.375, 0.2326, 0.375, 0.25, 0.375, 0.25, 0.375, 0.2326, 0.6647, 0.5, 0.8385, 0.5, 0.8385, 0.5174, 0.6647, 0.5174, 0.6647, 0.7302, 0.8385, 0.7302, 0.8385, 0.75, 0.6647, 0.75, 0.375, 0.7897, 0.625, 0.7897, 0.625, 0.9635, 0.375, 0.9635, 0.6647, 0.5174, 0.8385, 0.5174, 0.8385, 0.7302, 0.6647, 0.7302, 0.125, 0.5174, 0.1615, 0.5174, 0.1615, 0.7302, 0.125, 0.7302, 0.1615, 0.5174, 0.3353, 0.5174, 0.3353, 0.7302, 0.1615, 0.7302, 0.625, 0.5174, 0.6647, 0.5174, 0.6647, 0.7302, 0.625, 0.7302, 0.375, 0.0, 0.625, 0.0, 0.625, 0.01976, 0.375, 0.01976, 0.8385, 0.5174, 0.875, 0.5174, 0.875, 0.7302, 0.8385, 0.7302, 0.3353, 0.5174, 0.375, 0.5174, 0.375, 0.7302, 0.3353, 0.7302, 0.375, 0.5174, 0.625, 0.5174, 0.625, 0.7302, 0.375, 0.7302, 0.375, 0.7302, 0.625, 0.7302, 0.625, 0.75, 0.375, 0.75, 0.3353, 0.5, 0.375, 0.5, 0.375, 0.5174, 0.3353, 0.5174, 0.125, 0.7302, 0.1615, 0.7302, 0.1615, 0.75, 0.125, 0.75, 0.125, 0.5, 0.1615, 0.5, 0.1615, 0.5174, 0.125, 0.5174, 0.375, 0.7302, 0.625, 0.7302, 0.625, 0.7302, 0.375, 0.7302, 0.375, 0.0, 0.375, 0.01976, 0.375, 0.01976, 0.375, 0.0, 0.625, 0.7302, 0.625, 0.75, 0.625, 0.75, 0.625, 0.7302, 0.125, 0.7302, 0.1615, 0.7302, 0.1615, 0.7302, 0.125, 0.7302, 0.625, 0.75, 0.375, 0.75, 0.375, 0.75, 0.625, 0.75, 0.1615, 0.7302, 0.1615, 0.75, 0.1615, 0.75, 0.1615, 0.7302, 0.1615, 0.5174, 0.125, 0.5174, 0.125, 0.5174, 0.1615, 0.5174, 0.375, 0.75, 0.375, 0.7302, 0.375, 0.7302, 0.375, 0.75, 0.375, 0.5174, 0.3353, 0.5174, 0.3353, 0.5174, 0.375, 0.5174, 0.1615, 0.5, 0.1615, 0.5174, 0.1615, 0.5174, 0.1615, 0.5, 0.3353, 0.5174, 0.3353, 0.5, 0.3353, 0.5, 0.3353, 0.5174, 0.375, 0.25, 0.375, 0.2865, 0.375, 0.2865, 0.375, 0.25])
me_cube_003.materials.append(mat_lou7_001)
me_cube_003.materials.append(mat_loun_001)
me_cube_003.materials.append(mat_7did_001)
me_cube_003.update()

# ---- objects
ob_light = bpy.data.objects.new('Light', light_light)
ob_tawla = bpy.data.objects.new('tawla', me_cube_001)
ob_camera = bpy.data.objects.new('Camera', cam_camera_001)
ob_korsi_louel = bpy.data.objects.new('korsi louel', me_cube_002)
ob_korsi_theny = bpy.data.objects.new('korsi theny', me_cube_004)
ob_mtar9a = bpy.data.objects.new('mtar9a', me_cube_003)

# ---- transforms, parenting, visibility, modifiers, constraints
ob_light.location = (3.56, 2.517, 7.09)
ob_light.rotation_euler = (0.6503, 0.05522, 1.866)
ob_light.lock_rotations_4d = False
ob_light.empty_display_type = 'ARROWS'
ob_light.color = (0.0, 0.0, 0.0, 0.0)
ob_light.lineart.crease_threshold = 0.0
ob_tawla.location = (-0.06271, 0.9294, 0.3386)
ob_tawla.scale = (1.07, 1.07, 1.07)
ob_camera.location = (9.078, 0.01437, 3.531)
ob_camera.rotation_euler = (4.325, 3.139, 4.733)
ob_camera.scale = (1.032, 0.9621, 0.9921)
ob_korsi_louel.location = (-0.005496, -0.5104, 0.06511)
ob_korsi_louel.rotation_euler = (-3.142, -0.0, -1.569)
ob_korsi_theny.location = (0.6894, 0.9659, 0.273)
ob_korsi_theny.rotation_euler = (-3.142, -0.0, 0.0)
ob_mtar9a.location = (-0.06271, 0.9294, 0.3386)
ob_mtar9a.scale = (1.07, 1.07, 1.07)

# ---- collection membership
col_collection.objects.link(ob_light)
col_collection.objects.link(ob_tawla)
col_collection.objects.link(ob_camera)
col_collection.objects.link(ob_korsi_louel)
col_collection.objects.link(ob_korsi_theny)
col_collection.objects.link(ob_mtar9a)

# ---- scene / render settings (as saved in the file)
scene.camera = ob_camera
scene.frame_start = 1; scene.frame_end = 250; scene.frame_set(0)
scene.render.engine = 'BLENDER_EEVEE_NEXT'
scene.cycles.sampling_pattern = 'TABULATED_SOBOL'
scene.cycles.use_light_tree = False
scene.view_settings.view_transform = 'Filmic'
bpy.context.view_layer.update()
